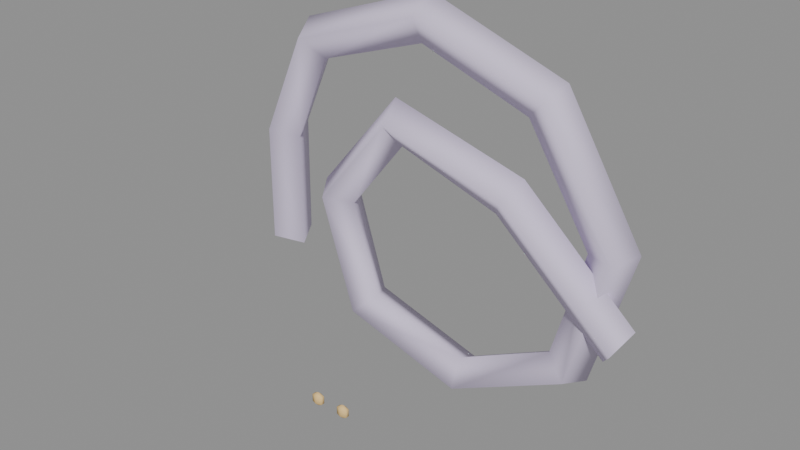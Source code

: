 # Source: g_s43.blend  (saved by Blender 4.5.92; exported with 4.5.12 LTS)
import bpy
from mathutils import Matrix  # noqa: F401  (used for matrix-valued properties, if any)

bpy.ops.wm.read_factory_settings(use_empty=True)
scene = bpy.context.scene
scene.name = 'Scene'

# ---- materials (node trees are filled in below, after node groups)
mat_hospital_vertex_opaque = bpy.data.materials.new('hospital_vertex_opaque')
mat_hospital_vertex_opaque.use_backface_culling = True

# ---- material node trees
mat_hospital_vertex_opaque.use_nodes = True; mat_hospital_vertex_opaque.node_tree.nodes.clear()
_N = mat_hospital_vertex_opaque.node_tree.nodes; _L = mat_hospital_vertex_opaque.node_tree.links
n0 = _N.new('ShaderNodeBsdfPrincipled'); n0.name = 'Principled BSDF'; n0.location = (-200, 100)
n0.inputs[2].default_value = 0.78
n0.inputs[13].default_value = 0.22
n1 = _N.new('ShaderNodeOutputMaterial'); n1.name = 'Material Output'; n1.location = (200, 100)
n2 = _N.new('ShaderNodeVertexColor'); n2.name = 'Color Attribute'; n2.location = (0, 0)
n2.layer_name = 'Col'
_L.new(n0.outputs[0], n1.inputs[0])
_L.new(n2.outputs[0], n0.inputs[0])
n1.is_active_output = True

# ---- meshes
me_knot = bpy.data.meshes.new('knot')
me_knot.from_pydata([(-0.2497, 0.006419, 0.1317), (-0.2323, -0.02498, 0.1248), (-0.2015, -0.006419, 0.1179), (-0.2189, 0.02498, 0.1248), (-0.2362, -0.005693, 0.2783), (-0.2188, -0.03708, 0.2712), (-0.1882, -0.01849, 0.264), (-0.2055, 0.01289, 0.271), (-0.1717, -0.01295, 0.407), (-0.1591, -0.04398, 0.3923), (-0.1385, -0.02465, 0.369), (-0.1511, 0.006378, 0.3837), (-0.01065, -0.006571, 0.461), (-0.009213, -0.03798, 0.4424), (-0.01157, -0.01943, 0.4109), (-0.01301, 0.01198, 0.4296), (0.1429, 0.007831, 0.3973), (0.1338, -0.02453, 0.3829), (0.1109, -0.007831, 0.3599), (0.12, 0.02453, 0.3743), (0.2278, 0.02266, 0.2371), (0.2132, -0.01068, 0.2335), (0.1799, 0.004141, 0.231), (0.1945, 0.03748, 0.2346), (0.178, 0.02874, 0.06709), (0.1673, -0.005062, 0.07603), (0.1416, 0.008859, 0.09791), (0.1523, 0.04266, 0.08897), (0.02688, 0.02356, -0.005533), (0.02887, -0.009707, 0.009494), (0.0269, 0.005222, 0.04281), (0.0249, 0.03849, 0.02778), (-0.1233, 0.006788, 0.05809), (-0.1068, -0.02474, 0.06644), (-0.08348, -0.006788, 0.08811), (-0.09999, 0.02474, 0.07976), (-0.154, -0.01221, 0.2206), (-0.134, -0.04172, 0.2125), (-0.1049, -0.0204, 0.2068), (-0.1249, 0.00911, 0.2149), (-0.04444, -0.0207, 0.347), (-0.03831, -0.0492, 0.3249), (-0.03076, -0.0263, 0.2974), (-0.03689, 0.002198, 0.3195), (0.1128, -0.01226, 0.2971), (0.1027, -0.04141, 0.2774), (0.08567, -0.01951, 0.2537), (0.09571, 0.009642, 0.2733), (0.2397, 0.003676, 0.1649), (0.2292, -0.02552, 0.1456), (0.2115, -0.003676, 0.1223), (0.222, 0.02552, 0.1416), (-0.035, -0.1557, 0.04575), (-0.02863, -0.1578, 0.05425), (-0.02863, -0.1578, 0.04575), (-0.02863, -0.1622, 0.05425), (-0.02863, -0.1622, 0.04575), (-0.035, -0.1643, 0.05425), (-0.035, -0.1643, 0.04575), (-0.035, -0.16, 0.0415), (-0.035, -0.16, 0.0585), (-0.04138, -0.1622, 0.05425), (-0.04138, -0.1622, 0.04575), (-0.04138, -0.1578, 0.05425), (-0.04138, -0.1578, 0.04575), (-0.035, -0.1557, 0.05425), (0.0, -0.1557, 0.04575), (0.006375, -0.1578, 0.05425), (0.006375, -0.1578, 0.04575), (0.006375, -0.1622, 0.05425), (0.006375, -0.1622, 0.04575), (-1.013e-09, -0.1643, 0.05425), (-1.013e-09, -0.1643, 0.04575), (0.0, -0.16, 0.0415), (0.0, -0.16, 0.0585), (-0.006375, -0.1622, 0.05425), (-0.006375, -0.1622, 0.04575), (-0.006375, -0.1578, 0.05425), (-0.006375, -0.1578, 0.04575), (1.773e-09, -0.1557, 0.05425)], [], [(0, 4, 7, 3), (1, 5, 4, 0), (2, 6, 5, 1), (3, 7, 6, 2), (4, 8, 11, 7), (5, 9, 8, 4), (6, 10, 9, 5), (7, 11, 10, 6), (8, 12, 15, 11), (9, 13, 12, 8), (10, 14, 13, 9), (11, 15, 14, 10), (12, 16, 19, 15), (13, 17, 16, 12), (14, 18, 17, 13), (15, 19, 18, 14), (16, 20, 23, 19), (17, 21, 20, 16), (18, 22, 21, 17), (19, 23, 22, 18), (20, 24, 27, 23), (21, 25, 24, 20), (22, 26, 25, 21), (23, 27, 26, 22), (24, 28, 31, 27), (25, 29, 28, 24), (26, 30, 29, 25), (27, 31, 30, 26), (28, 32, 35, 31), (29, 33, 32, 28), (30, 34, 33, 29), (31, 35, 34, 30), (32, 36, 39, 35), (33, 37, 36, 32), (34, 38, 37, 33), (35, 39, 38, 34), (36, 40, 43, 39), (37, 41, 40, 36), (38, 42, 41, 37), (39, 43, 42, 38), (40, 44, 47, 43), (41, 45, 44, 40), (42, 46, 45, 41), (43, 47, 46, 42), (44, 48, 51, 47), (45, 49, 48, 44), (46, 50, 49, 45), (47, 51, 50, 46), (59, 52, 54), (52, 65, 53, 54), (65, 60, 53), (59, 54, 56), (54, 53, 55, 56), (53, 60, 55), (59, 56, 58), (56, 55, 57, 58), (55, 60, 57), (59, 58, 62), (58, 57, 61, 62), (57, 60, 61), (59, 62, 64), (62, 61, 63, 64), (61, 60, 63), (59, 64, 52), (64, 63, 65, 52), (63, 60, 65), (73, 66, 68), (66, 79, 67, 68), (79, 74, 67), (73, 68, 70), (68, 67, 69, 70), (67, 74, 69), (73, 70, 72), (70, 69, 71, 72), (69, 74, 71), (73, 72, 76), (72, 71, 75, 76), (71, 74, 75), (73, 76, 78), (76, 75, 77, 78), (75, 74, 77), (73, 78, 66), (78, 77, 79, 66), (77, 74, 79)])
me_knot.polygons.foreach_set('use_smooth', [True] * 84)
_uv = me_knot.uv_layers.new(name='UVMap')
_uv.uv.foreach_set('vector', [0.0, 1.0, 0.08333, 1.0, 0.08333, 0.75, 0.0, 0.75, 0.0, 0.25, 0.08333, 0.25, 0.08333, 0.0, 0.0, 0.0, 0.0, 0.5, 0.08333, 0.5, 0.08333, 0.25, 0.0, 0.25, 0.0, 0.75, 0.08333, 0.75, 0.08333, 0.5, 0.0, 0.5, 0.08333, 1.0, 0.1667, 1.0, 0.1667, 0.75, 0.08333, 0.75, 0.08333, 0.25, 0.1667, 0.25, 0.1667, 0.0, 0.08333, 0.0, 0.08333, 0.5, 0.1667, 0.5, 0.1667, 0.25, 0.08333, 0.25, 0.08333, 0.75, 0.1667, 0.75, 0.1667, 0.5, 0.08333, 0.5, 0.1667, 1.0, 0.25, 1.0, 0.25, 0.75, 0.1667, 0.75, 0.1667, 0.25, 0.25, 0.25, 0.25, 0.0, 0.1667, 0.0, 0.1667, 0.5, 0.25, 0.5, 0.25, 0.25, 0.1667, 0.25, 0.1667, 0.75, 0.25, 0.75, 0.25, 0.5, 0.1667, 0.5, 0.25, 1.0, 0.3333, 1.0, 0.3333, 0.75, 0.25, 0.75, 0.25, 0.25, 0.3333, 0.25, 0.3333, 0.0, 0.25, 0.0, 0.25, 0.5, 0.3333, 0.5, 0.3333, 0.25, 0.25, 0.25, 0.25, 0.75, 0.3333, 0.75, 0.3333, 0.5, 0.25, 0.5, 0.3333, 1.0, 0.4167, 1.0, 0.4167, 0.75, 0.3333, 0.75, 0.3333, 0.25, 0.4167, 0.25, 0.4167, 0.0, 0.3333, 0.0, 0.3333, 0.5, 0.4167, 0.5, 0.4167, 0.25, 0.3333, 0.25, 0.3333, 0.75, 0.4167, 0.75, 0.4167, 0.5, 0.3333, 0.5, 0.4167, 1.0, 0.5, 1.0, 0.5, 0.75, 0.4167, 0.75, 0.4167, 0.25, 0.5, 0.25, 0.5, 0.0, 0.4167, 0.0, 0.4167, 0.5, 0.5, 0.5, 0.5, 0.25, 0.4167, 0.25, 0.4167, 0.75, 0.5, 0.75, 0.5, 0.5, 0.4167, 0.5, 0.5, 1.0, 0.5833, 1.0, 0.5833, 0.75, 0.5, 0.75, 0.5, 0.25, 0.5833, 0.25, 0.5833, 0.0, 0.5, 0.0, 0.5, 0.5, 0.5833, 0.5, 0.5833, 0.25, 0.5, 0.25, 0.5, 0.75, 0.5833, 0.75, 0.5833, 0.5, 0.5, 0.5, 0.5833, 1.0, 0.6667, 1.0, 0.6667, 0.75, 0.5833, 0.75, 0.5833, 0.25, 0.6667, 0.25, 0.6667, 0.0, 0.5833, 0.0, 0.5833, 0.5, 0.6667, 0.5, 0.6667, 0.25, 0.5833, 0.25, 0.5833, 0.75, 0.6667, 0.75, 0.6667, 0.5, 0.5833, 0.5, 0.6667, 1.0, 0.75, 1.0, 0.75, 0.75, 0.6667, 0.75, 0.6667, 0.25, 0.75, 0.25, 0.75, 0.0, 0.6667, 0.0, 0.6667, 0.5, 0.75, 0.5, 0.75, 0.25, 0.6667, 0.25, 0.6667, 0.75, 0.75, 0.75, 0.75, 0.5, 0.6667, 0.5, 0.75, 1.0, 0.8333, 1.0, 0.8333, 0.75, 0.75, 0.75, 0.75, 0.25, 0.8333, 0.25, 0.8333, 0.0, 0.75, 0.0, 0.75, 0.5, 0.8333, 0.5, 0.8333, 0.25, 0.75, 0.25, 0.75, 0.75, 0.8333, 0.75, 0.8333, 0.5, 0.75, 0.5, 0.8333, 1.0, 0.9167, 1.0, 0.9167, 0.75, 0.8333, 0.75, 0.8333, 0.25, 0.9167, 0.25, 0.9167, 0.0, 0.8333, 0.0, 0.8333, 0.5, 0.9167, 0.5, 0.9167, 0.25, 0.8333, 0.25, 0.8333, 0.75, 0.9167, 0.75, 0.9167, 0.5, 0.8333, 0.5, 0.9167, 1.0, 1.0, 1.0, 1.0, 0.75, 0.9167, 0.75, 0.9167, 0.25, 1.0, 0.25, 1.0, 0.0, 0.9167, 0.0, 0.9167, 0.5, 1.0, 0.5, 1.0, 0.25, 0.9167, 0.25, 0.9167, 0.75, 1.0, 0.75, 1.0, 0.5, 0.9167, 0.5, 0.5833, 0.0, 0.6667, 0.3333, 0.5, 0.3333, 0.6667, 0.3333, 0.6667, 0.6667, 0.5, 0.6667, 0.5, 0.3333, 0.6667, 0.6667, 0.5833, 1.0, 0.5, 0.6667, 0.4167, 0.0, 0.5, 0.3333, 0.3333, 0.3333, 0.5, 0.3333, 0.5, 0.6667, 0.3333, 0.6667, 0.3333, 0.3333, 0.5, 0.6667, 0.4167, 1.0, 0.3333, 0.6667, 0.25, 0.0, 0.3333, 0.3333, 0.1667, 0.3333, 0.3333, 0.3333, 0.3333, 0.6667, 0.1667, 0.6667, 0.1667, 0.3333, 0.3333, 0.6667, 0.25, 1.0, 0.1667, 0.6667, 0.08333, 0.0, 0.1667, 0.3333, 0.0, 0.3333, 0.1667, 0.3333, 0.1667, 0.6667, 0.0, 0.6667, 0.0, 0.3333, 0.1667, 0.6667, 0.08333, 1.0, 0.0, 0.6667, 0.9167, 0.0, 1.0, 0.3333, 0.8333, 0.3333, 1.0, 0.3333, 1.0, 0.6667, 0.8333, 0.6667, 0.8333, 0.3333, 1.0, 0.6667, 0.9167, 1.0, 0.8333, 0.6667, 0.75, 0.0, 0.8333, 0.3333, 0.6667, 0.3333, 0.8333, 0.3333, 0.8333, 0.6667, 0.6667, 0.6667, 0.6667, 0.3333, 0.8333, 0.6667, 0.75, 1.0, 0.6667, 0.6667, 0.5833, 0.0, 0.6667, 0.3333, 0.5, 0.3333, 0.6667, 0.3333, 0.6667, 0.6667, 0.5, 0.6667, 0.5, 0.3333, 0.6667, 0.6667, 0.5833, 1.0, 0.5, 0.6667, 0.4167, 0.0, 0.5, 0.3333, 0.3333, 0.3333, 0.5, 0.3333, 0.5, 0.6667, 0.3333, 0.6667, 0.3333, 0.3333, 0.5, 0.6667, 0.4167, 1.0, 0.3333, 0.6667, 0.25, 0.0, 0.3333, 0.3333, 0.1667, 0.3333, 0.3333, 0.3333, 0.3333, 0.6667, 0.1667, 0.6667, 0.1667, 0.3333, 0.3333, 0.6667, 0.25, 1.0, 0.1667, 0.6667, 0.08333, 0.0, 0.1667, 0.3333, 0.0, 0.3333, 0.1667, 0.3333, 0.1667, 0.6667, 0.0, 0.6667, 0.0, 0.3333, 0.1667, 0.6667, 0.08333, 1.0, 0.0, 0.6667, 0.9167, 0.0, 1.0, 0.3333, 0.8333, 0.3333, 1.0, 0.3333, 1.0, 0.6667, 0.8333, 0.6667, 0.8333, 0.3333, 1.0, 0.6667, 0.9167, 1.0, 0.8333, 0.6667, 0.75, 0.0, 0.8333, 0.3333, 0.6667, 0.3333, 0.8333, 0.3333, 0.8333, 0.6667, 0.6667, 0.6667, 0.6667, 0.3333, 0.8333, 0.6667, 0.75, 1.0, 0.6667, 0.6667])
_ca = me_knot.color_attributes.new('Col', 'FLOAT_COLOR', 'CORNER')
_ca.data.foreach_set('color', [0.69, 0.61, 0.8, 1.0, 0.69, 0.61, 0.8, 1.0, 0.69, 0.61, 0.8, 1.0, 0.69, 0.61, 0.8, 1.0, 0.69, 0.61, 0.8, 1.0, 0.69, 0.61, 0.8, 1.0, 0.69, 0.61, 0.8, 1.0, 0.69, 0.61, 0.8, 1.0, 0.69, 0.61, 0.8, 1.0, 0.69, 0.61, 0.8, 1.0, 0.69, 0.61, 0.8, 1.0, 0.69, 0.61, 0.8, 1.0, 0.69, 0.61, 0.8, 1.0, 0.69, 0.61, 0.8, 1.0, 0.69, 0.61, 0.8, 1.0, 0.69, 0.61, 0.8, 1.0, 0.69, 0.61, 0.8, 1.0, 0.69, 0.61, 0.8, 1.0, 0.69, 0.61, 0.8, 1.0, 0.69, 0.61, 0.8, 1.0, 0.69, 0.61, 0.8, 1.0, 0.69, 0.61, 0.8, 1.0, 0.69, 0.61, 0.8, 1.0, 0.69, 0.61, 0.8, 1.0, 0.69, 0.61, 0.8, 1.0, 0.69, 0.61, 0.8, 1.0, 0.69, 0.61, 0.8, 1.0, 0.69, 0.61, 0.8, 1.0, 0.69, 0.61, 0.8, 1.0, 0.69, 0.61, 0.8, 1.0, 0.69, 0.61, 0.8, 1.0, 0.69, 0.61, 0.8, 1.0, 0.69, 0.61, 0.8, 1.0, 0.69, 0.61, 0.8, 1.0, 0.69, 0.61, 0.8, 1.0, 0.69, 0.61, 0.8, 1.0, 0.69, 0.61, 0.8, 1.0, 0.69, 0.61, 0.8, 1.0, 0.69, 0.61, 0.8, 1.0, 0.69, 0.61, 0.8, 1.0, 0.69, 0.61, 0.8, 1.0, 0.69, 0.61, 0.8, 1.0, 0.69, 0.61, 0.8, 1.0, 0.69, 0.61, 0.8, 1.0, 0.69, 0.61, 0.8, 1.0, 0.69, 0.61, 0.8, 1.0, 0.69, 0.61, 0.8, 1.0, 0.69, 0.61, 0.8, 1.0, 0.69, 0.61, 0.8, 1.0, 0.69, 0.61, 0.8, 1.0, 0.69, 0.61, 0.8, 1.0, 0.69, 0.61, 0.8, 1.0, 0.69, 0.61, 0.8, 1.0, 0.69, 0.61, 0.8, 1.0, 0.69, 0.61, 0.8, 1.0, 0.69, 0.61, 0.8, 1.0, 0.69, 0.61, 0.8, 1.0, 0.69, 0.61, 0.8, 1.0, 0.69, 0.61, 0.8, 1.0, 0.69, 0.61, 0.8, 1.0, 0.69, 0.61, 0.8, 1.0, 0.69, 0.61, 0.8, 1.0, 0.69, 0.61, 0.8, 1.0, 0.69, 0.61, 0.8, 1.0, 0.69, 0.61, 0.8, 1.0, 0.69, 0.61, 0.8, 1.0, 0.69, 0.61, 0.8, 1.0, 0.69, 0.61, 0.8, 1.0, 0.69, 0.61, 0.8, 1.0, 0.69, 0.61, 0.8, 1.0, 0.69, 0.61, 0.8, 1.0, 0.69, 0.61, 0.8, 1.0, 0.69, 0.61, 0.8, 1.0, 0.69, 0.61, 0.8, 1.0, 0.69, 0.61, 0.8, 1.0, 0.69, 0.61, 0.8, 1.0, 0.69, 0.61, 0.8, 1.0, 0.69, 0.61, 0.8, 1.0, 0.69, 0.61, 0.8, 1.0, 0.69, 0.61, 0.8, 1.0, 0.69, 0.61, 0.8, 1.0, 0.69, 0.61, 0.8, 1.0, 0.69, 0.61, 0.8, 1.0, 0.69, 0.61, 0.8, 1.0, 0.69, 0.61, 0.8, 1.0, 0.69, 0.61, 0.8, 1.0, 0.69, 0.61, 0.8, 1.0, 0.69, 0.61, 0.8, 1.0, 0.69, 0.61, 0.8, 1.0, 0.69, 0.61, 0.8, 1.0, 0.69, 0.61, 0.8, 1.0, 0.69, 0.61, 0.8, 1.0, 0.69, 0.61, 0.8, 1.0, 0.69, 0.61, 0.8, 1.0, 0.69, 0.61, 0.8, 1.0, 0.69, 0.61, 0.8, 1.0, 0.69, 0.61, 0.8, 1.0, 0.69, 0.61, 0.8, 1.0, 0.69, 0.61, 0.8, 1.0, 0.69, 0.61, 0.8, 1.0, 0.69, 0.61, 0.8, 1.0, 0.69, 0.61, 0.8, 1.0, 0.69, 0.61, 0.8, 1.0, 0.69, 0.61, 0.8, 1.0, 0.69, 0.61, 0.8, 1.0, 0.69, 0.61, 0.8, 1.0, 0.69, 0.61, 0.8, 1.0, 0.69, 0.61, 0.8, 1.0, 0.69, 0.61, 0.8, 1.0, 0.69, 0.61, 0.8, 1.0, 0.69, 0.61, 0.8, 1.0, 0.69, 0.61, 0.8, 1.0, 0.69, 0.61, 0.8, 1.0, 0.69, 0.61, 0.8, 1.0, 0.69, 0.61, 0.8, 1.0, 0.69, 0.61, 0.8, 1.0, 0.69, 0.61, 0.8, 1.0, 0.69, 0.61, 0.8, 1.0, 0.69, 0.61, 0.8, 1.0, 0.69, 0.61, 0.8, 1.0, 0.69, 0.61, 0.8, 1.0, 0.69, 0.61, 0.8, 1.0, 0.69, 0.61, 0.8, 1.0, 0.69, 0.61, 0.8, 1.0, 0.69, 0.61, 0.8, 1.0, 0.69, 0.61, 0.8, 1.0, 0.69, 0.61, 0.8, 1.0, 0.69, 0.61, 0.8, 1.0, 0.69, 0.61, 0.8, 1.0, 0.69, 0.61, 0.8, 1.0, 0.69, 0.61, 0.8, 1.0, 0.69, 0.61, 0.8, 1.0, 0.69, 0.61, 0.8, 1.0, 0.69, 0.61, 0.8, 1.0, 0.69, 0.61, 0.8, 1.0, 0.69, 0.61, 0.8, 1.0, 0.69, 0.61, 0.8, 1.0, 0.69, 0.61, 0.8, 1.0, 0.69, 0.61, 0.8, 1.0, 0.69, 0.61, 0.8, 1.0, 0.69, 0.61, 0.8, 1.0, 0.69, 0.61, 0.8, 1.0, 0.69, 0.61, 0.8, 1.0, 0.69, 0.61, 0.8, 1.0, 0.69, 0.61, 0.8, 1.0, 0.69, 0.61, 0.8, 1.0, 0.69, 0.61, 0.8, 1.0, 0.69, 0.61, 0.8, 1.0, 0.69, 0.61, 0.8, 1.0, 0.69, 0.61, 0.8, 1.0, 0.69, 0.61, 0.8, 1.0, 0.69, 0.61, 0.8, 1.0, 0.69, 0.61, 0.8, 1.0, 0.69, 0.61, 0.8, 1.0, 0.69, 0.61, 0.8, 1.0, 0.69, 0.61, 0.8, 1.0, 0.69, 0.61, 0.8, 1.0, 0.69, 0.61, 0.8, 1.0, 0.69, 0.61, 0.8, 1.0, 0.69, 0.61, 0.8, 1.0, 0.69, 0.61, 0.8, 1.0, 0.69, 0.61, 0.8, 1.0, 0.69, 0.61, 0.8, 1.0, 0.69, 0.61, 0.8, 1.0, 0.69, 0.61, 0.8, 1.0, 0.69, 0.61, 0.8, 1.0, 0.69, 0.61, 0.8, 1.0, 0.69, 0.61, 0.8, 1.0, 0.69, 0.61, 0.8, 1.0, 0.69, 0.61, 0.8, 1.0, 0.69, 0.61, 0.8, 1.0, 0.69, 0.61, 0.8, 1.0, 0.69, 0.61, 0.8, 1.0, 0.69, 0.61, 0.8, 1.0, 0.69, 0.61, 0.8, 1.0, 0.69, 0.61, 0.8, 1.0, 0.69, 0.61, 0.8, 1.0, 0.69, 0.61, 0.8, 1.0, 0.69, 0.61, 0.8, 1.0, 0.69, 0.61, 0.8, 1.0, 0.69, 0.61, 0.8, 1.0, 0.69, 0.61, 0.8, 1.0, 0.69, 0.61, 0.8, 1.0, 0.69, 0.61, 0.8, 1.0, 0.69, 0.61, 0.8, 1.0, 0.69, 0.61, 0.8, 1.0, 0.69, 0.61, 0.8, 1.0, 0.69, 0.61, 0.8, 1.0, 0.69, 0.61, 0.8, 1.0, 0.69, 0.61, 0.8, 1.0, 0.69, 0.61, 0.8, 1.0, 0.69, 0.61, 0.8, 1.0, 0.85, 0.59, 0.25, 1.0, 0.85, 0.59, 0.25, 1.0, 0.85, 0.59, 0.25, 1.0, 0.85, 0.59, 0.25, 1.0, 0.85, 0.59, 0.25, 1.0, 0.85, 0.59, 0.25, 1.0, 0.85, 0.59, 0.25, 1.0, 0.85, 0.59, 0.25, 1.0, 0.85, 0.59, 0.25, 1.0, 0.85, 0.59, 0.25, 1.0, 0.85, 0.59, 0.25, 1.0, 0.85, 0.59, 0.25, 1.0, 0.85, 0.59, 0.25, 1.0, 0.85, 0.59, 0.25, 1.0, 0.85, 0.59, 0.25, 1.0, 0.85, 0.59, 0.25, 1.0, 0.85, 0.59, 0.25, 1.0, 0.85, 0.59, 0.25, 1.0, 0.85, 0.59, 0.25, 1.0, 0.85, 0.59, 0.25, 1.0, 0.85, 0.59, 0.25, 1.0, 0.85, 0.59, 0.25, 1.0, 0.85, 0.59, 0.25, 1.0, 0.85, 0.59, 0.25, 1.0, 0.85, 0.59, 0.25, 1.0, 0.85, 0.59, 0.25, 1.0, 0.85, 0.59, 0.25, 1.0, 0.85, 0.59, 0.25, 1.0, 0.85, 0.59, 0.25, 1.0, 0.85, 0.59, 0.25, 1.0, 0.85, 0.59, 0.25, 1.0, 0.85, 0.59, 0.25, 1.0, 0.85, 0.59, 0.25, 1.0, 0.85, 0.59, 0.25, 1.0, 0.85, 0.59, 0.25, 1.0, 0.85, 0.59, 0.25, 1.0, 0.85, 0.59, 0.25, 1.0, 0.85, 0.59, 0.25, 1.0, 0.85, 0.59, 0.25, 1.0, 0.85, 0.59, 0.25, 1.0, 0.85, 0.59, 0.25, 1.0, 0.85, 0.59, 0.25, 1.0, 0.85, 0.59, 0.25, 1.0, 0.85, 0.59, 0.25, 1.0, 0.85, 0.59, 0.25, 1.0, 0.85, 0.59, 0.25, 1.0, 0.85, 0.59, 0.25, 1.0, 0.85, 0.59, 0.25, 1.0, 0.85, 0.59, 0.25, 1.0, 0.85, 0.59, 0.25, 1.0, 0.85, 0.59, 0.25, 1.0, 0.85, 0.59, 0.25, 1.0, 0.85, 0.59, 0.25, 1.0, 0.85, 0.59, 0.25, 1.0, 0.85, 0.59, 0.25, 1.0, 0.85, 0.59, 0.25, 1.0, 0.85, 0.59, 0.25, 1.0, 0.85, 0.59, 0.25, 1.0, 0.85, 0.59, 0.25, 1.0, 0.85, 0.59, 0.25, 1.0, 0.85, 0.59, 0.25, 1.0, 0.85, 0.59, 0.25, 1.0, 0.85, 0.59, 0.25, 1.0, 0.85, 0.59, 0.25, 1.0, 0.85, 0.59, 0.25, 1.0, 0.85, 0.59, 0.25, 1.0, 0.85, 0.59, 0.25, 1.0, 0.85, 0.59, 0.25, 1.0, 0.85, 0.59, 0.25, 1.0, 0.85, 0.59, 0.25, 1.0, 0.85, 0.59, 0.25, 1.0, 0.85, 0.59, 0.25, 1.0, 0.85, 0.59, 0.25, 1.0, 0.85, 0.59, 0.25, 1.0, 0.85, 0.59, 0.25, 1.0, 0.85, 0.59, 0.25, 1.0, 0.85, 0.59, 0.25, 1.0, 0.85, 0.59, 0.25, 1.0, 0.85, 0.59, 0.25, 1.0, 0.85, 0.59, 0.25, 1.0, 0.85, 0.59, 0.25, 1.0, 0.85, 0.59, 0.25, 1.0, 0.85, 0.59, 0.25, 1.0, 0.85, 0.59, 0.25, 1.0, 0.85, 0.59, 0.25, 1.0, 0.85, 0.59, 0.25, 1.0, 0.85, 0.59, 0.25, 1.0, 0.85, 0.59, 0.25, 1.0, 0.85, 0.59, 0.25, 1.0, 0.85, 0.59, 0.25, 1.0, 0.85, 0.59, 0.25, 1.0, 0.85, 0.59, 0.25, 1.0, 0.85, 0.59, 0.25, 1.0, 0.85, 0.59, 0.25, 1.0, 0.85, 0.59, 0.25, 1.0, 0.85, 0.59, 0.25, 1.0, 0.85, 0.59, 0.25, 1.0, 0.85, 0.59, 0.25, 1.0, 0.85, 0.59, 0.25, 1.0, 0.85, 0.59, 0.25, 1.0, 0.85, 0.59, 0.25, 1.0, 0.85, 0.59, 0.25, 1.0, 0.85, 0.59, 0.25, 1.0, 0.85, 0.59, 0.25, 1.0, 0.85, 0.59, 0.25, 1.0, 0.85, 0.59, 0.25, 1.0, 0.85, 0.59, 0.25, 1.0, 0.85, 0.59, 0.25, 1.0, 0.85, 0.59, 0.25, 1.0, 0.85, 0.59, 0.25, 1.0, 0.85, 0.59, 0.25, 1.0, 0.85, 0.59, 0.25, 1.0, 0.85, 0.59, 0.25, 1.0, 0.85, 0.59, 0.25, 1.0, 0.85, 0.59, 0.25, 1.0, 0.85, 0.59, 0.25, 1.0, 0.85, 0.59, 0.25, 1.0, 0.85, 0.59, 0.25, 1.0, 0.85, 0.59, 0.25, 1.0, 0.85, 0.59, 0.25, 1.0])
me_knot.materials.append(mat_hospital_vertex_opaque)
me_knot.auto_texspace = False
me_knot.update()

# ---- objects
ob_g_s43 = bpy.data.objects.new('g_s43', me_knot)

# ---- transforms, parenting, visibility, modifiers, constraints
ob_g_s43.location = (0.0, 0.0, 0.0)
_vg = ob_g_s43.vertex_groups.new(name='root')

# ---- collection membership
scene.collection.objects.link(ob_g_s43)

# ---- scene / render settings (as saved in the file)
scene.frame_start = 1; scene.frame_end = 49; scene.frame_set(1)
scene.render.engine = 'BLENDER_EEVEE_NEXT'
bpy.context.view_layer.update()

# ---- added for rendering (the .blend has no active camera and no usable light): camera, sun + grey world if the file has none
cam_auto = bpy.data.cameras.new('AutoCamera')
cam_auto.lens = 50.0
cam_auto.sensor_width = 36.0
cam_auto.clip_end = 1000.0
ob_auto_camera = bpy.data.objects.new('AutoCamera', cam_auto)
scene.collection.objects.link(ob_auto_camera)
ob_auto_camera.location = (0.649287, -0.845935, 0.751137)
ob_auto_camera.rotation_euler = (1.09748, -7.21219e-08, 0.694738)
scene.camera = ob_auto_camera
light_auto_sun = bpy.data.lights.new('AutoSun', 'SUN')
light_auto_sun.energy = 3.0
light_auto_sun.angle = 0.0523599
ob_auto_sun = bpy.data.objects.new('AutoSun', light_auto_sun)
scene.collection.objects.link(ob_auto_sun)
ob_auto_sun.rotation_euler = (0.872665, 0.174533, 0.523599)
if scene.world is None:
    world_auto = bpy.data.worlds.new('AutoWorld')
    world_auto.color = (0.3, 0.3, 0.3)
    scene.world = world_auto
bpy.context.view_layer.update()
